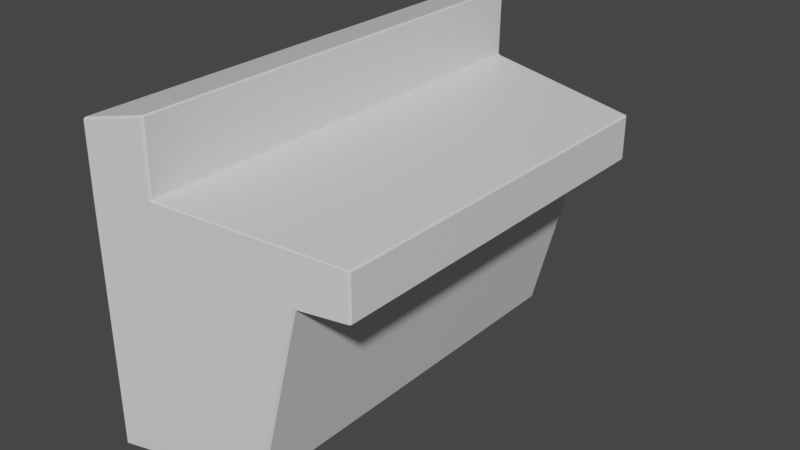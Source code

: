 # Source: control.blend  (saved by Blender 2.93.21; exported with 4.5.12 LTS)
import bpy
from mathutils import Matrix  # noqa: F401  (used for matrix-valued properties, if any)

bpy.ops.wm.read_factory_settings(use_empty=True)
scene = bpy.context.scene
scene.name = 'Scene'

# ---- collections
col_collection = bpy.data.collections.new('Collection'); scene.collection.children.link(col_collection)

# ---- materials (node trees are filled in below, after node groups)
mat_material = bpy.data.materials.new('Material')
mat_material.alpha_threshold = 0.0
mat_material.use_transparent_shadow = False
mat_material.line_color = (0.0, 0.0, 0.0, 1.0)

# ---- material node trees
mat_material.use_nodes = True; mat_material.node_tree.nodes.clear()
_N = mat_material.node_tree.nodes; _L = mat_material.node_tree.links
n0 = _N.new('ShaderNodeOutputMaterial'); n0.name = 'Material Output'; n0.location = (300, 300)
n1 = _N.new('ShaderNodeBsdfPrincipled'); n1.name = 'Principled BSDF'; n1.location = (10, 300)
n1.distribution = 'GGX'
n1.subsurface_method = 'BURLEY'
n1.inputs[2].default_value = 0.4
n1.inputs[3].default_value = 1.45
n1.inputs[27].default_value = (0.0, 0.0, 0.0, 1.0)
n1.inputs[28].default_value = 1.0
_L.new(n1.outputs[0], n0.inputs[0])
n0.is_active_output = True

# ---- world
world_world = bpy.data.worlds.new('World'); scene.world = world_world
world_world.use_nodes = True; world_world.node_tree.nodes.clear()
_N = world_world.node_tree.nodes; _L = world_world.node_tree.links
n0 = _N.new('ShaderNodeOutputWorld'); n0.name = 'World Output'; n0.location = (300, 300)
n1 = _N.new('ShaderNodeBackground'); n1.name = 'Background'; n1.location = (10, 300)
n1.inputs[0].default_value = (0.05088, 0.05088, 0.05088, 1.0)
_L.new(n1.outputs[0], n0.inputs[0])
n0.is_active_output = True
world_world.color = (0.05088, 0.05088, 0.05088)
world_world.use_sun_shadow = False
world_world.sun_shadow_jitter_overblur = 0.0

# ---- meshes
me_cube = bpy.data.meshes.new('Cube')
me_cube.from_pydata([(-0.2133, -0.7149, 0.0405), (0.01921, 0.6343, -0.75), (-0.2133, 0.7149, 0.0405), (0.01921, -0.6343, -0.75), (-0.4, 0.75, -0.0003953), (-0.4, 0.75, -0.75), (-0.4, -0.75, -0.0003953), (-0.4, -0.75, -0.75), (0.1728, 0.6343, -0.1504), (0.1728, -0.6343, -0.1504), (0.3228, 0.6067, -0.003808), (0.3228, -0.6067, -0.003808), (0.3228, 0.6067, -0.1469), (0.3228, -0.6067, -0.1469), (-0.3971, 0.75, 0.2187), (-0.2104, 0.7149, 0.2595), (-0.3971, -0.75, 0.2187), (-0.2104, -0.7149, 0.2595)], [], [(7, 6, 4, 5), (4, 6, 16, 14), (3, 9, 13, 11, 0, 6, 7), (5, 1, 3, 7), (1, 8, 9, 3), (12, 10, 11, 13), (9, 8, 12, 13), (0, 11, 10, 2), (16, 17, 15, 14), (2, 4, 14, 15), (6, 0, 17, 16), (0, 2, 15, 17), (5, 4, 2, 10, 12, 8, 1)])
_uv = me_cube.uv_layers.new(name='UVMap')
_uv.uv.foreach_set('vector', [0.375, 0.0, 0.625, 0.0, 0.625, 0.25, 0.375, 0.25, 0.625, 0.25, 0.625, 0.0, 0.625, 0.0, 0.625, 0.25, 0.3363, 0.7823, 0.5655, 0.7823, 0.5655, 0.7823, 0.6637, 0.7823, 0.6443, 0.8912, 0.625, 1.0, 0.375, 1.0, 0.125, 0.5, 0.3363, 0.4677, 0.3363, 0.7823, 0.125, 0.75, 0.3363, 0.4677, 0.5655, 0.4677, 0.5655, 0.7823, 0.3363, 0.7823, 0.5655, 0.4677, 0.6637, 0.4677, 0.6637, 0.7823, 0.5655, 0.7823, 0.5655, 0.7823, 0.5655, 0.4677, 0.5655, 0.4677, 0.5655, 0.7823, 0.7693, 0.7662, 0.6637, 0.7823, 0.6637, 0.4677, 0.7693, 0.4838, 0.875, 0.75, 0.7693, 0.7662, 0.7693, 0.4838, 0.875, 0.5, 0.6443, 0.3588, 0.625, 0.25, 0.625, 0.25, 0.6443, 0.3588, 0.625, 1.0, 0.6443, 0.8912, 0.6443, 0.8912, 0.625, 1.0, 0.7693, 0.7662, 0.7693, 0.4838, 0.7693, 0.4838, 0.7693, 0.7662, 0.375, 0.25, 0.625, 0.25, 0.6443, 0.3588, 0.6637, 0.4677, 0.5655, 0.4677, 0.5655, 0.4677, 0.3363, 0.4677])
me_cube.materials.append(mat_material)
me_cube.use_remesh_preserve_volume = False
me_cube.use_remesh_preserve_attributes = False
me_cube.use_mirror_vertex_groups = False
me_cube.update()

# ---- objects
ob_cube = bpy.data.objects.new('Cube', me_cube)

# ---- transforms, parenting, visibility, modifiers, constraints
ob_cube.location = (0.0, 0.0, 0.0)
ob_cube.lock_rotations_4d = False
ob_cube.empty_display_type = 'ARROWS'
ob_cube.lineart.crease_threshold = 0.0
_m = ob_cube.modifiers.new('Bevel', 'BEVEL')
_m.width = 0.005
_m.width_pct = 0.005

# ---- collection membership
col_collection.objects.link(ob_cube)

# ---- scene / render settings (as saved in the file)
scene.frame_start = 1; scene.frame_end = 250; scene.frame_set(1)
scene.render.engine = 'BLENDER_EEVEE_NEXT'
scene.cycles.use_denoising = False
scene.cycles.samples = 128
scene.cycles.sampling_pattern = 'TABULATED_SOBOL'
scene.cycles.use_adaptive_sampling = False
scene.cycles.use_light_tree = False
scene.view_settings.view_transform = 'Filmic'
bpy.context.view_layer.update()

# ---- added for rendering (the .blend has no active camera and no usable light): camera, sun
cam_auto = bpy.data.cameras.new('AutoCamera')
cam_auto.lens = 50.0
cam_auto.sensor_width = 36.0
cam_auto.clip_end = 1000.0
ob_auto_camera = bpy.data.objects.new('AutoCamera', cam_auto)
scene.collection.objects.link(ob_auto_camera)
ob_auto_camera.location = (1.76115, -2.15971, 1.19405)
ob_auto_camera.rotation_euler = (1.09748, -7.21219e-08, 0.694738)
scene.camera = ob_auto_camera
light_auto_sun = bpy.data.lights.new('AutoSun', 'SUN')
light_auto_sun.energy = 3.0
light_auto_sun.angle = 0.0523599
ob_auto_sun = bpy.data.objects.new('AutoSun', light_auto_sun)
scene.collection.objects.link(ob_auto_sun)
ob_auto_sun.rotation_euler = (0.872665, 0.174533, 0.523599)
bpy.context.view_layer.update()
